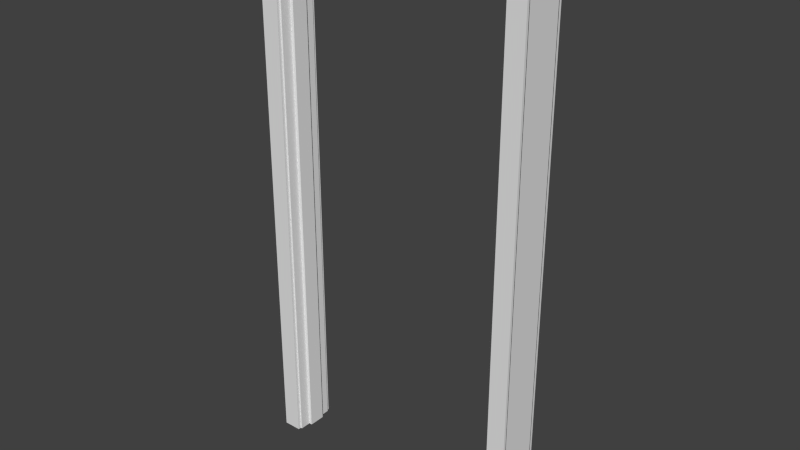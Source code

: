 # Source: Door_Frame.blend  (saved by Blender 2.76.0; exported with 4.5.12 LTS)
import bpy
from mathutils import Matrix  # noqa: F401  (used for matrix-valued properties, if any)

bpy.ops.wm.read_factory_settings(use_empty=True)
scene = bpy.context.scene
scene.name = 'Scene'

# ---- collections
col_collection_1 = bpy.data.collections.new('Collection 1'); scene.collection.children.link(col_collection_1)

# ---- world
world_world = bpy.data.worlds.new('World'); scene.world = world_world
world_world.color = (0.05088, 0.05088, 0.05088)
world_world.use_sun_shadow = False
world_world.sun_shadow_jitter_overblur = 0.0
world_world.cycles.sampling_method = 'MANUAL'
world_world.cycles.sample_map_resolution = 256

# ---- meshes
me_base_point_004 = bpy.data.meshes.new('Base Point.004')
me_base_point_004.from_pydata([(0.0, 0.0, 0.0)], [], [])
me_base_point_004.use_remesh_preserve_volume = False
me_base_point_004.use_remesh_preserve_attributes = False
me_base_point_004.use_mirror_vertex_groups = False
me_base_point_004.update()
me_cube_006 = bpy.data.meshes.new('Cube.006')
me_cube_006.from_pydata([(-1.863e-09, 0.0, 0.0), (-1.863e-09, 0.1778, 0.0), (0.06985, 0.1778, 0.0), (0.06985, 0.0, 0.0), (0.06985, 0.1778, 2.032), (0.06985, 0.0, 2.032), (0.9969, 0.0, 0.0), (0.9969, 0.1778, 0.0), (1.067, 0.1778, 0.0), (1.067, 0.0, 0.0), (0.9969, 0.0, 2.032), (0.9969, 0.1778, 2.032), (-1.863e-09, 0.0, 2.108), (-1.863e-09, 0.1778, 2.108), (1.067, 0.1778, 2.108), (1.067, 0.0, 2.108), (-1.863e-09, 0.1651, 0.0), (-1.863e-09, 0.0127, 0.0), (0.06985, 0.1651, 2.032), (0.06985, 0.0127, 2.032), (0.06985, 0.0127, 0.0), (0.06985, 0.1651, 0.0), (0.9969, 0.0127, 2.032), (0.9969, 0.1651, 2.032), (0.9969, 0.1651, 0.0), (0.9969, 0.0127, 0.0), (1.067, 0.0127, 0.0), (1.067, 0.1651, 0.0), (-1.863e-09, 0.0127, 2.108), (-1.863e-09, 0.1651, 2.108), (1.067, 0.1651, 2.108), (1.067, 0.0127, 2.108), (1.041, 0.0127, 0.0), (1.041, 0.1651, 0.0), (1.041, 0.0127, 2.083), (1.041, 0.1651, 2.083), (0.0254, 0.1651, 0.0), (0.0254, 0.0127, 0.0), (0.0254, 0.0127, 2.083), (0.0254, 0.1651, 2.083), (0.0762, 0.1651, 2.026), (0.0762, 0.0127, 2.026), (0.0762, 0.0127, 0.0), (0.0762, 0.1651, 0.0), (0.9906, 0.0127, 2.026), (0.9906, 0.1651, 2.026), (0.9906, 0.1651, 0.0), (0.9906, 0.0127, 0.0), (0.0762, 0.1216, 2.026), (0.0762, 0.05625, 2.026), (0.0762, 0.05625, 0.0), (0.0762, 0.1216, 0.0), (0.9906, 0.05625, 2.026), (0.9906, 0.1216, 2.026), (0.9906, 0.1216, 0.0), (0.9906, 0.05625, 0.0), (0.0889, 0.1216, 2.013), (0.0889, 0.05625, 2.013), (0.0889, 0.05625, 0.0), (0.0889, 0.1216, 0.0), (0.9779, 0.05625, 2.013), (0.9779, 0.1216, 2.013), (0.9779, 0.1216, 0.0), (0.9779, 0.05625, 0.0)], [(17, 20), (25, 26), (25, 32)], [(38, 39, 36, 37), (39, 38, 34, 35), (28, 31, 34, 38), (31, 28, 12, 15), (33, 35, 34, 32), (11, 4, 13, 14), (29, 30, 14, 13), (35, 30, 29, 39), (11, 14, 8, 7), (27, 8, 14, 30), (30, 35, 33, 27), (38, 37, 17, 28), (29, 16, 36, 39), (29, 13, 1, 16), (4, 2, 1, 13), (17, 0, 12, 28), (3, 5, 12, 0), (5, 10, 15, 12), (10, 6, 9, 15), (31, 26, 32, 34), (31, 15, 9, 26), (6, 10, 22, 25), (23, 24, 46, 45), (23, 11, 7, 24), (22, 19, 41, 44), (2, 4, 18, 21), (19, 5, 3, 20), (18, 23, 45, 40), (19, 22, 10, 5), (23, 18, 4, 11), (53, 45, 46, 54), (49, 41, 42, 50), (49, 52, 44, 41), (25, 22, 44, 47), (19, 20, 42, 41), (21, 18, 40, 43), (24, 25, 47, 55, 54, 46), (20, 21, 43, 51, 50, 42), (44, 52, 55, 47), (49, 50, 58, 57), (40, 48, 51, 43), (48, 53, 61, 56), (40, 45, 53, 48), (52, 49, 57, 60), (60, 61, 62, 63), (56, 57, 58, 59), (56, 61, 60, 57), (51, 48, 56, 59), (53, 54, 62, 61), (55, 52, 60, 63), (54, 55, 63, 62), (50, 51, 59, 58), (2, 21, 16, 1), (27, 33, 24), (24, 7, 8, 27)])
_uv = me_cube_006.uv_layers.new(name='UVMap')
_uv.uv.foreach_set('vector', [0.9783, 0.06568, 0.9783, 0.02128, 0.00752, 0.02128, 0.00752, 0.06568, 0.06835, 0.1985, 0.06835, 0.09899, 0.8815, 0.09899, 0.8815, 0.1985, 0.8001, 0.4333, 0.1875, 0.4333, 0.2021, 0.4464, 0.7855, 0.4464, 0.1875, 0.4333, 0.8001, 0.4333, 0.8001, 0.4333, 0.1875, 0.4333, 0.00752, 0.02128, 0.9783, 0.02128, 0.9783, 0.06568, 0.00752, 0.06568, 0.2276, 0.4727, 0.7599, 0.4727, 0.8001, 0.4333, 0.1875, 0.4333, 0.8001, 0.4333, 0.1875, 0.4333, 0.1875, 0.4333, 0.8001, 0.4333, 0.2021, 0.4464, 0.1875, 0.4333, 0.8001, 0.4333, 0.7855, 0.4464, 0.9524, 0.2598, 0.9879, 0.2253, 0.006742, 0.2253, 0.006742, 0.2598, 0.00752, 0.02128, 0.00752, 0.01684, 0.9902, 0.01684, 0.9902, 0.02128, 0.9879, 0.2253, 0.9761, 0.2379, 0.006742, 0.2379, 0.006742, 0.2253, 0.9761, 0.7396, 0.006742, 0.7396, 0.006742, 0.7521, 0.9879, 0.7521, 0.9879, 0.7521, 0.006742, 0.7521, 0.006742, 0.7396, 0.9761, 0.7396, 0.9902, 0.02128, 0.9902, 0.01684, 0.00752, 0.01684, 0.00752, 0.02128, 0.9524, 0.7176, 0.006742, 0.7176, 0.006742, 0.7521, 0.9879, 0.7521, 0.00752, 0.06568, 0.00752, 0.07012, 0.9902, 0.07012, 0.9902, 0.06568, 0.006742, 0.7176, 0.9524, 0.7176, 0.9879, 0.7521, 0.006742, 0.7521, 0.7599, 0.4727, 0.2276, 0.4727, 0.1875, 0.4333, 0.8001, 0.4333, 0.9524, 0.2598, 0.006742, 0.2598, 0.006742, 0.2253, 0.9879, 0.2253, 0.9879, 0.2253, 0.006742, 0.2253, 0.006742, 0.2379, 0.9761, 0.2379, 0.9902, 0.06568, 0.9902, 0.07012, 0.00752, 0.07012, 0.00752, 0.06568, 0.00752, 0.07012, 0.9547, 0.07012, 0.9547, 0.06568, 0.00752, 0.06568, 0.9524, 0.2598, 0.006742, 0.2598, 0.006742, 0.263, 0.9495, 0.263, 0.9547, 0.02128, 0.9547, 0.01684, 0.00752, 0.01684, 0.00752, 0.02128, 0.2276, 0.4727, 0.7599, 0.4727, 0.7563, 0.476, 0.2312, 0.476, 0.00752, 0.01684, 0.9547, 0.01684, 0.9547, 0.02128, 0.00752, 0.02128, 0.9547, 0.06568, 0.9547, 0.07012, 0.00752, 0.07012, 0.00752, 0.06568, 0.7599, 0.4727, 0.2276, 0.4727, 0.2312, 0.476, 0.7563, 0.476, 0.1039, 0.09899, 0.846, 0.09899, 0.846, 0.08903, 0.1039, 0.08903, 0.846, 0.1985, 0.1039, 0.1985, 0.1039, 0.2085, 0.846, 0.2085, 0.9517, 0.03651, 0.9517, 0.02128, 0.00752, 0.02128, 0.00752, 0.03651, 0.9517, 0.05046, 0.9517, 0.06568, 0.00752, 0.06568, 0.00752, 0.05046, 0.109, 0.1331, 0.8409, 0.1331, 0.8409, 0.09899, 0.109, 0.09899, 0.006742, 0.2598, 0.9524, 0.2598, 0.9495, 0.263, 0.006742, 0.263, 0.9524, 0.7176, 0.006742, 0.7176, 0.006742, 0.7145, 0.9495, 0.7145, 0.006742, 0.7176, 0.9524, 0.7176, 0.9495, 0.7145, 0.006742, 0.7145, 0.006742, 0.2598, 0.006742, 0.2598, 0.006742, 0.263, 0.006742, 0.263, 0.006742, 0.263, 0.006742, 0.263, 0.006742, 0.7176, 0.006742, 0.7176, 0.006742, 0.7145, 0.006742, 0.7145, 0.006742, 0.7145, 0.006742, 0.7145, 0.9517, 0.06568, 0.9517, 0.05046, 0.00752, 0.05046, 0.00752, 0.06568, 0.9495, 0.6483, 0.006742, 0.6483, 0.006742, 0.5616, 0.9436, 0.5616, 0.9517, 0.02128, 0.9517, 0.03651, 0.00752, 0.03651, 0.00752, 0.02128, 0.7563, 0.476, 0.2312, 0.476, 0.2385, 0.4825, 0.749, 0.4825, 0.109, 0.1985, 0.8409, 0.1985, 0.8409, 0.1644, 0.109, 0.1644, 0.2312, 0.476, 0.7563, 0.476, 0.749, 0.4825, 0.2385, 0.4825, 0.9458, 0.05046, 0.9458, 0.03651, 0.00752, 0.03651, 0.00752, 0.05046, 0.9458, 0.03651, 0.9458, 0.05046, 0.00752, 0.05046, 0.00752, 0.03651, 0.1192, 0.1644, 0.8307, 0.1644, 0.8307, 0.1331, 0.1192, 0.1331, 0.006742, 0.6483, 0.9495, 0.6483, 0.9436, 0.5616, 0.006742, 0.5616, 0.9671, 0.3053, 0.02434, 0.3053, 0.02434, 0.4034, 0.9612, 0.4034, 0.02434, 0.3053, 0.9671, 0.3053, 0.9612, 0.4034, 0.02434, 0.4034, 0.006742, 0.263, 0.006742, 0.263, 0.006742, 0.2692, 0.006742, 0.2692, 0.006742, 0.7145, 0.006742, 0.7145, 0.006742, 0.7082, 0.006742, 0.7082, 0.00752, 0.02128, 0.0, 0.0, 0.00752, 0.01684, 0.006742, 0.7176, 0.006742, 0.2379, 0.0, 0.0, 0.0, 0.0, 0.00752, 0.01684, 0.006742, 0.2253, 0.00752, 0.02128, 0.0, 0.0])
me_cube_006.materials.append(None)
me_cube_006.use_remesh_preserve_volume = False
me_cube_006.use_remesh_preserve_attributes = False
me_cube_006.use_mirror_vertex_groups = False
me_cube_006.update()
me_bool_obj_005 = bpy.data.meshes.new('Bool Obj.005')
me_bool_obj_005.from_pydata([(0.0, 0.0, -0.00254), (0.0, 0.1549, -0.00254), (1.067, 0.1549, -0.00254), (1.067, 0.0, -0.00254), (0.0, 0.0, 2.108), (0.0, 0.1549, 2.108), (1.067, 0.1549, 2.108), (1.067, 0.0, 2.108)], [], [(4, 7, 6, 5), (0, 4, 5, 1), (2, 6, 7, 3)])
me_bool_obj_005.use_remesh_preserve_volume = False
me_bool_obj_005.use_remesh_preserve_attributes = False
me_bool_obj_005.use_mirror_vertex_groups = False
me_bool_obj_005.update()

# ---- objects
ob_bpassembly_door_frame = bpy.data.objects.new('BPASSEMBLY.Door Frame', me_base_point_004)
ob_vpdimz_door_frame = bpy.data.objects.new('VPDIMZ.Door Frame', None)
ob_vpdimy_door_frame = bpy.data.objects.new('VPDIMY.Door Frame', None)
ob_vpdimx_door_frame = bpy.data.objects.new('VPDIMX.Door Frame', None)
ob_mesh_door_frame_door_frame = bpy.data.objects.new('MESH.Door Frame.Door Frame', me_cube_006)
ob_mesh_door_frame_bool_obj = bpy.data.objects.new('MESH.Door Frame.Bool Obj', me_bool_obj_005)

# ---- transforms, parenting, visibility, modifiers, constraints
ob_bpassembly_door_frame.location = (0.0, 0.0, 0.0)
ob_bpassembly_door_frame.lock_location = (False, True, False)
ob_bpassembly_door_frame.lock_rotation = (True, True, True)
ob_bpassembly_door_frame.lineart.crease_threshold = 0.0
ob_vpdimz_door_frame.parent = ob_bpassembly_door_frame
ob_vpdimz_door_frame.location = (0.0, 0.0, 2.108)
ob_vpdimz_door_frame.lock_location = (True, True, False)
ob_vpdimz_door_frame.lock_rotation = (True, True, True)
ob_vpdimz_door_frame.lock_scale = (True, True, True)
ob_vpdimz_door_frame.empty_display_size = 0.0508
ob_vpdimz_door_frame.empty_image_offset = (0.0, 0.0)
ob_vpdimz_door_frame.lineart.crease_threshold = 0.0
_c = ob_vpdimz_door_frame.constraints.new('LIMIT_LOCATION'); _c.name = 'Limit Location'
_c.owner_space = 'LOCAL'
_c.use_min_z = True
ob_vpdimy_door_frame.parent = ob_bpassembly_door_frame
ob_vpdimy_door_frame.location = (0.0, 0.1524, 0.0)
ob_vpdimy_door_frame.lock_location = (True, False, True)
ob_vpdimy_door_frame.lock_rotation = (True, True, True)
ob_vpdimy_door_frame.lock_scale = (True, True, True)
ob_vpdimy_door_frame.empty_display_size = 0.0508
ob_vpdimy_door_frame.empty_image_offset = (0.0, 0.0)
ob_vpdimy_door_frame.lineart.crease_threshold = 0.0
ob_vpdimx_door_frame.parent = ob_bpassembly_door_frame
ob_vpdimx_door_frame.location = (1.067, 0.0, 0.0)
ob_vpdimx_door_frame.lock_location = (False, True, True)
ob_vpdimx_door_frame.lock_rotation = (True, True, True)
ob_vpdimx_door_frame.lock_scale = (True, True, True)
ob_vpdimx_door_frame.empty_display_size = 0.0508
ob_vpdimx_door_frame.empty_image_offset = (0.0, 0.0)
ob_vpdimx_door_frame.lineart.crease_threshold = 0.0
_c = ob_vpdimx_door_frame.constraints.new('LIMIT_LOCATION'); _c.name = 'Limit Location'
_c.owner_space = 'LOCAL'
_c.use_min_x = True
ob_mesh_door_frame_door_frame.parent = ob_bpassembly_door_frame
ob_mesh_door_frame_door_frame.location = (0.0, -0.0127, -9.934e-08)
ob_mesh_door_frame_door_frame.lock_location = (True, True, True)
ob_mesh_door_frame_door_frame.lock_rotation = (True, True, True)
ob_mesh_door_frame_door_frame.lock_scale = (True, True, True)
ob_mesh_door_frame_door_frame.lineart.crease_threshold = 0.0
_vg = ob_mesh_door_frame_door_frame.vertex_groups.new(name='X Dimension')
_vg = ob_mesh_door_frame_door_frame.vertex_groups.new(name='Y Dimension')
_vg = ob_mesh_door_frame_door_frame.vertex_groups.new(name='Z Dimension')
_m = ob_mesh_door_frame_door_frame.modifiers.new('Hook-VPDIMX.Door Frame', 'HOOK')
_m.center = (1.067, 0.0127, 9.934e-08)
_m.matrix_inverse = ((1.0, 0.0, 0.0, -1.067), (0.0, 1.0, 0.0, -0.0127), (0.0, 0.0, 1.0, -9.934e-08), (0.0, 0.0, 0.0, 1.0))
_m.object = ob_vpdimx_door_frame
_m = ob_mesh_door_frame_door_frame.modifiers.new('Hook-VPDIMY.Door Frame', 'HOOK')
_m.center = (0.0, 0.1651, 9.934e-08)
_m.matrix_inverse = ((1.0, 0.0, 0.0, 0.0), (0.0, 1.0, 0.0, -0.1651), (0.0, 0.0, 1.0, -9.934e-08), (0.0, 0.0, 0.0, 1.0))
_m.object = ob_vpdimy_door_frame
_m = ob_mesh_door_frame_door_frame.modifiers.new('Hook-VPDIMZ.Door Frame', 'HOOK')
_m.center = (0.0, 0.0127, 2.108)
_m.matrix_inverse = ((1.0, 0.0, 0.0, 0.0), (0.0, 1.0, 0.0, -0.0127), (0.0, 0.0, 1.0, -2.108), (0.0, 0.0, 0.0, 1.0))
_m.object = ob_vpdimz_door_frame
ob_mesh_door_frame_bool_obj.parent = ob_bpassembly_door_frame
ob_mesh_door_frame_bool_obj.location = (0.0, -0.00254, 0.0)
ob_mesh_door_frame_bool_obj.scale = (1.0, 1.017, 1.0)
ob_mesh_door_frame_bool_obj.lock_location = (True, True, True)
ob_mesh_door_frame_bool_obj.lineart.crease_threshold = 0.0
_vg = ob_mesh_door_frame_bool_obj.vertex_groups.new(name='X Dimension')
_vg = ob_mesh_door_frame_bool_obj.vertex_groups.new(name='Y Dimension')
_vg = ob_mesh_door_frame_bool_obj.vertex_groups.new(name='Z Dimension')
_m = ob_mesh_door_frame_bool_obj.modifiers.new('Hook-VPDIMX.Door Frame', 'HOOK')
_m.center = (1.067, 0.002498, 0.0)
_m.matrix_inverse = ((1.0, 0.0, 0.0, -1.067), (0.0, 1.017, 0.0, -0.00254), (0.0, 0.0, 1.0, 0.0), (0.0, 0.0, 0.0, 1.0))
_m.object = ob_vpdimx_door_frame
_m = ob_mesh_door_frame_bool_obj.modifiers.new('Hook-VPDIMY.Door Frame', 'HOOK')
_m.center = (0.0, 0.1524, 0.0)
_m.matrix_inverse = ((1.0, 0.0, 0.0, 0.0), (0.0, 1.017, 0.0, -0.1549), (0.0, 0.0, 1.0, 0.0), (0.0, 0.0, 0.0, 1.0))
_m.object = ob_vpdimy_door_frame
_m = ob_mesh_door_frame_bool_obj.modifiers.new('Hook-VPDIMZ.Door Frame', 'HOOK')
_m.center = (0.0, 0.002498, 2.108)
_m.matrix_inverse = ((1.0, 0.0, 0.0, 0.0), (0.0, 1.017, 0.0, -0.00254), (0.0, 0.0, 1.0, -2.108), (0.0, 0.0, 0.0, 1.0))
_m.object = ob_vpdimz_door_frame

# ---- collection membership
col_collection_1.objects.link(ob_bpassembly_door_frame)
col_collection_1.objects.link(ob_vpdimz_door_frame)
col_collection_1.objects.link(ob_vpdimy_door_frame)
col_collection_1.objects.link(ob_vpdimx_door_frame)
col_collection_1.objects.link(ob_mesh_door_frame_door_frame)
col_collection_1.objects.link(ob_mesh_door_frame_bool_obj)

# ---- scene / render settings (as saved in the file)
scene.frame_start = 1; scene.frame_end = 250; scene.frame_set(1)
scene.render.engine = 'CYCLES'
scene.render.resolution_percentage = 50
scene.render.dither_intensity = 0.0
scene.cycles.use_denoising = False
scene.cycles.samples = 100
scene.cycles.sampling_pattern = 'TABULATED_SOBOL'
scene.cycles.light_sampling_threshold = 0.0
scene.cycles.use_adaptive_sampling = False
scene.cycles.use_light_tree = False
scene.cycles.caustics_reflective = False
scene.cycles.caustics_refractive = False
scene.cycles.blur_glossy = 0.0
scene.cycles.max_bounces = 6
scene.cycles.pixel_filter_type = 'GAUSSIAN'
scene.cycles.sample_clamp_indirect = 0.0
scene.view_settings.view_transform = 'Standard'
bpy.context.view_layer.update()

# ---- added for rendering (the .blend has no active camera and no usable light): camera, sun
cam_auto = bpy.data.cameras.new('AutoCamera')
cam_auto.lens = 50.0
cam_auto.sensor_width = 36.0
cam_auto.clip_end = 1000.0
ob_auto_camera = bpy.data.objects.new('AutoCamera', cam_auto)
scene.collection.objects.link(ob_auto_camera)
ob_auto_camera.location = (2.72774, -2.55701, 2.8083)
ob_auto_camera.rotation_euler = (1.09748, -7.21219e-08, 0.694738)
scene.camera = ob_auto_camera
light_auto_sun = bpy.data.lights.new('AutoSun', 'SUN')
light_auto_sun.energy = 3.0
light_auto_sun.angle = 0.0523599
ob_auto_sun = bpy.data.objects.new('AutoSun', light_auto_sun)
scene.collection.objects.link(ob_auto_sun)
ob_auto_sun.rotation_euler = (0.872665, 0.174533, 0.523599)
bpy.context.view_layer.update()
